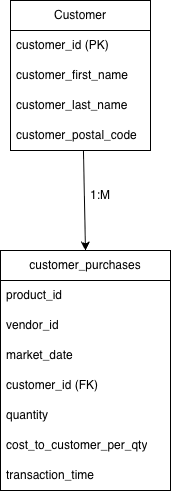

The diagram above was exported from draw.io. Its source (the exported page's mxGraphModel, read from the mxfile embedded in the PNG):
<mxGraphModel dx="1426" dy="790" grid="1" gridSize="10" guides="1" tooltips="1" connect="1" arrows="1" fold="1" page="1" pageScale="1" pageWidth="850" pageHeight="1100" math="0" shadow="0">
  <root>
    <mxCell id="0" />
    <mxCell id="1" parent="0" />
    <mxCell id="iEfJHYEeVLNlKb2swM2e-1" parent="1" style="swimlane;fontStyle=0;childLayout=stackLayout;horizontal=1;startSize=30;horizontalStack=0;resizeParent=1;resizeParentMax=0;resizeLast=0;collapsible=1;marginBottom=0;whiteSpace=wrap;html=1;" value="Customer" vertex="1">
      <mxGeometry height="150" width="140" x="130" y="100" as="geometry" />
    </mxCell>
    <mxCell id="iEfJHYEeVLNlKb2swM2e-2" parent="iEfJHYEeVLNlKb2swM2e-1" style="text;strokeColor=none;fillColor=none;align=left;verticalAlign=middle;spacingLeft=4;spacingRight=4;overflow=hidden;points=[[0,0.5],[1,0.5]];portConstraint=eastwest;rotatable=0;whiteSpace=wrap;html=1;" value="customer_id (PK)" vertex="1">
      <mxGeometry height="30" width="140" y="30" as="geometry" />
    </mxCell>
    <mxCell id="iEfJHYEeVLNlKb2swM2e-3" parent="iEfJHYEeVLNlKb2swM2e-1" style="text;strokeColor=none;fillColor=none;align=left;verticalAlign=middle;spacingLeft=4;spacingRight=4;overflow=hidden;points=[[0,0.5],[1,0.5]];portConstraint=eastwest;rotatable=0;whiteSpace=wrap;html=1;" value="customer_first_name" vertex="1">
      <mxGeometry height="30" width="140" y="60" as="geometry" />
    </mxCell>
    <mxCell id="iEfJHYEeVLNlKb2swM2e-4" parent="iEfJHYEeVLNlKb2swM2e-1" style="text;strokeColor=none;fillColor=none;align=left;verticalAlign=middle;spacingLeft=4;spacingRight=4;overflow=hidden;points=[[0,0.5],[1,0.5]];portConstraint=eastwest;rotatable=0;whiteSpace=wrap;html=1;" value="customer_last_name" vertex="1">
      <mxGeometry height="30" width="140" y="90" as="geometry" />
    </mxCell>
    <mxCell id="iEfJHYEeVLNlKb2swM2e-5" parent="iEfJHYEeVLNlKb2swM2e-1" style="text;strokeColor=none;fillColor=none;align=left;verticalAlign=middle;spacingLeft=4;spacingRight=4;overflow=hidden;points=[[0,0.5],[1,0.5]];portConstraint=eastwest;rotatable=0;whiteSpace=wrap;html=1;" value="customer_postal_code" vertex="1">
      <mxGeometry height="30" width="140" y="120" as="geometry" />
    </mxCell>
    <mxCell id="iEfJHYEeVLNlKb2swM2e-6" parent="1" style="swimlane;fontStyle=0;childLayout=stackLayout;horizontal=1;startSize=30;horizontalStack=0;resizeParent=1;resizeParentMax=0;resizeLast=0;collapsible=1;marginBottom=0;whiteSpace=wrap;html=1;" value="customer_purchases" vertex="1">
      <mxGeometry height="240" width="170" x="120" y="350" as="geometry" />
    </mxCell>
    <mxCell id="iEfJHYEeVLNlKb2swM2e-7" parent="iEfJHYEeVLNlKb2swM2e-6" style="text;strokeColor=none;fillColor=none;align=left;verticalAlign=middle;spacingLeft=4;spacingRight=4;overflow=hidden;points=[[0,0.5],[1,0.5]];portConstraint=eastwest;rotatable=0;whiteSpace=wrap;html=1;" value="product_id" vertex="1">
      <mxGeometry height="30" width="170" y="30" as="geometry" />
    </mxCell>
    <mxCell id="iEfJHYEeVLNlKb2swM2e-8" parent="iEfJHYEeVLNlKb2swM2e-6" style="text;strokeColor=none;fillColor=none;align=left;verticalAlign=middle;spacingLeft=4;spacingRight=4;overflow=hidden;points=[[0,0.5],[1,0.5]];portConstraint=eastwest;rotatable=0;whiteSpace=wrap;html=1;" value="vendor_id" vertex="1">
      <mxGeometry height="30" width="170" y="60" as="geometry" />
    </mxCell>
    <mxCell id="iEfJHYEeVLNlKb2swM2e-9" parent="iEfJHYEeVLNlKb2swM2e-6" style="text;strokeColor=none;fillColor=none;align=left;verticalAlign=middle;spacingLeft=4;spacingRight=4;overflow=hidden;points=[[0,0.5],[1,0.5]];portConstraint=eastwest;rotatable=0;whiteSpace=wrap;html=1;" value="market_date" vertex="1">
      <mxGeometry height="30" width="170" y="90" as="geometry" />
    </mxCell>
    <mxCell id="iEfJHYEeVLNlKb2swM2e-10" parent="iEfJHYEeVLNlKb2swM2e-6" style="text;strokeColor=none;fillColor=none;align=left;verticalAlign=middle;spacingLeft=4;spacingRight=4;overflow=hidden;points=[[0,0.5],[1,0.5]];portConstraint=eastwest;rotatable=0;whiteSpace=wrap;html=1;" value="customer_id (FK)" vertex="1">
      <mxGeometry height="30" width="170" y="120" as="geometry" />
    </mxCell>
    <mxCell id="iEfJHYEeVLNlKb2swM2e-11" parent="iEfJHYEeVLNlKb2swM2e-6" style="text;strokeColor=none;fillColor=none;align=left;verticalAlign=middle;spacingLeft=4;spacingRight=4;overflow=hidden;points=[[0,0.5],[1,0.5]];portConstraint=eastwest;rotatable=0;whiteSpace=wrap;html=1;" value="quantity" vertex="1">
      <mxGeometry height="30" width="170" y="150" as="geometry" />
    </mxCell>
    <mxCell id="iEfJHYEeVLNlKb2swM2e-12" parent="iEfJHYEeVLNlKb2swM2e-6" style="text;strokeColor=none;fillColor=none;align=left;verticalAlign=middle;spacingLeft=4;spacingRight=4;overflow=hidden;points=[[0,0.5],[1,0.5]];portConstraint=eastwest;rotatable=0;whiteSpace=wrap;html=1;" value="cost_to_customer_per_qty" vertex="1">
      <mxGeometry height="30" width="170" y="180" as="geometry" />
    </mxCell>
    <mxCell id="iEfJHYEeVLNlKb2swM2e-13" parent="iEfJHYEeVLNlKb2swM2e-6" style="text;strokeColor=none;fillColor=none;align=left;verticalAlign=middle;spacingLeft=4;spacingRight=4;overflow=hidden;points=[[0,0.5],[1,0.5]];portConstraint=eastwest;rotatable=0;whiteSpace=wrap;html=1;" value="transaction_time" vertex="1">
      <mxGeometry height="30" width="170" y="210" as="geometry" />
    </mxCell>
    <mxCell id="iEfJHYEeVLNlKb2swM2e-14" edge="1" parent="1" source="iEfJHYEeVLNlKb2swM2e-5" style="endArrow=classic;html=1;rounded=0;exitX=0.521;exitY=1;exitDx=0;exitDy=0;exitPerimeter=0;entryX=0.5;entryY=0;entryDx=0;entryDy=0;" target="iEfJHYEeVLNlKb2swM2e-6" value="">
      <mxGeometry height="50" relative="1" width="50" as="geometry">
        <mxPoint x="400" y="430" as="sourcePoint" />
        <mxPoint x="450" y="380" as="targetPoint" />
      </mxGeometry>
    </mxCell>
    <mxCell id="iEfJHYEeVLNlKb2swM2e-15" parent="1" style="text;html=1;whiteSpace=wrap;strokeColor=none;fillColor=none;align=center;verticalAlign=middle;rounded=0;" value="1:M" vertex="1">
      <mxGeometry height="30" width="60" x="190" y="280" as="geometry" />
    </mxCell>
  </root>
</mxGraphModel>